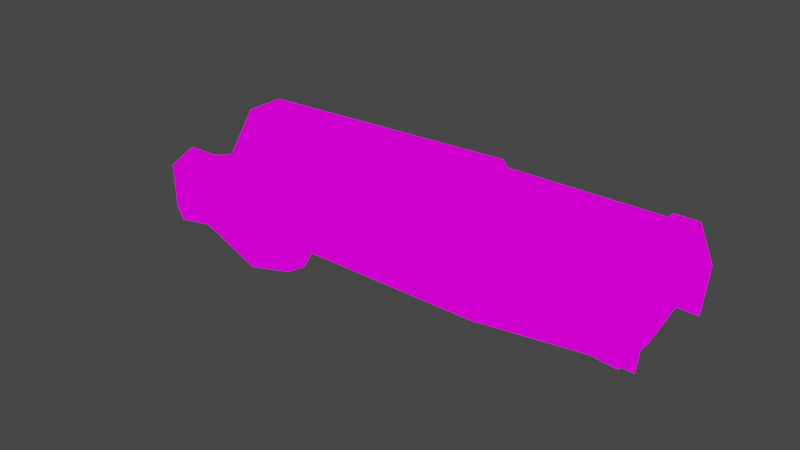 # Source: v_prox.blend  (saved by Blender 2.82.7; exported with 4.5.12 LTS)
import bpy
from mathutils import Matrix  # noqa: F401  (used for matrix-valued properties, if any)

bpy.ops.wm.read_factory_settings(use_empty=True)
scene = bpy.context.scene
scene.name = 'Scene'

# ---- collections
col_collection = bpy.data.collections.new('Collection'); scene.collection.children.link(col_collection)

# ---- images (referenced by path relative to the original .blend; pixels are not part of the script)
import os
ASSET_DIR = os.environ.get("B2B_ASSET_DIR", "")  # directory of the original .blend (textures are referenced by path, not embedded)
HERE = os.path.dirname(os.path.abspath(__file__))  # packed textures are extracted next to this script under _unpacked/

def load_image(name, relpath, width, height, colorspace="sRGB"):
    """Load a texture the original file referenced (path relative to the .blend, or extracted next to this script)."""
    p = next((c for c in (os.path.join(HERE, relpath), os.path.join(ASSET_DIR, relpath)) if relpath and os.path.exists(c)), "")
    if p:
        img = bpy.data.images.load(p, check_existing=True)
        img.name = name
    else:  # same state as the original file: an image datablock whose file is absent (Cycles renders it pink)
        img = bpy.data.images.new(name, width, height)
        img.source = "FILE"
        img.filepath = "//" + (relpath or name)
    img.colorspace_settings.name = colorspace
    return img
img_hand_6_png = load_image('hand_6.png', 'textures/prox.png', 1024, 1024, 'sRGB')

# ---- materials (node trees are filled in below, after node groups)
mat_f__stuf_quakespasm_openvr_models_hand = bpy.data.materials.new('F:\\stuf\\Quakespasm-OpenVR\\models\\hand')
mat_f__stuf_quakespasm_openvr_models_hand.use_transparent_shadow = False
mat_f__stuf_quakespasm_openvr_models_hand.diffuse_color = (1.0, 1.0, 1.0, 1.0)
mat_f__stuf_quakespasm_openvr_models_hand.roughness = 1.0
mat_f__stuf_quakespasm_openvr_models_hand.specular_intensity = 0.0
mat_f__stuf_quakespasm_openvr_models_hand.metallic = 1.0

# ---- material node trees
mat_f__stuf_quakespasm_openvr_models_hand.use_nodes = True; mat_f__stuf_quakespasm_openvr_models_hand.node_tree.nodes.clear()
_N = mat_f__stuf_quakespasm_openvr_models_hand.node_tree.nodes; _L = mat_f__stuf_quakespasm_openvr_models_hand.node_tree.links
n0 = _N.new('ShaderNodeOutputMaterial'); n0.name = 'Material Output'; n0.location = (200, 0)
n1 = _N.new('ShaderNodeEmission'); n1.name = 'Emission'; n1.location = (0, 0)
n2 = _N.new('ShaderNodeTexImage'); n2.name = 'Image Texture'; n2.location = (-300, 0)
n2.image = img_hand_6_png
n2.interpolation = 'Closest'
_L.new(n2.outputs[0], n1.inputs[0])
_L.new(n1.outputs[0], n0.inputs[0])
n0.is_active_output = True

# ---- world
world_world = bpy.data.worlds.new('World'); scene.world = world_world
world_world.use_nodes = True; world_world.node_tree.nodes.clear()
_N = world_world.node_tree.nodes; _L = world_world.node_tree.links
n0 = _N.new('ShaderNodeOutputWorld'); n0.name = 'World Output'; n0.location = (300, 300)
n1 = _N.new('ShaderNodeBackground'); n1.name = 'Background'; n1.location = (10, 300)
n1.inputs[0].default_value = (0.05088, 0.05088, 0.05088, 1.0)
_L.new(n1.outputs[0], n0.inputs[0])
n0.is_active_output = True
world_world.color = (0.05088, 0.05088, 0.05088)
world_world.use_sun_shadow = False
world_world.sun_shadow_jitter_overblur = 0.0

# ---- meshes
me_f__stuf_noesis_v_rock = bpy.data.meshes.new('F:\\stuf\\noesis\\v_rock')
me_f__stuf_noesis_v_rock.from_pydata([(6.005, 2.509, -1.159), (7.043, 2.509, 1.245), (6.99, 2.509, -1.092), (5.915, 0.7628, 3.62), (6.861, 0.9077, 3.696), (7.043, -2.513, 1.245), (6.861, -0.8918, 3.696), (6.679, -0.001929, 1.333), (6.679, -0.001929, 1.333), (6.679, -0.001929, 1.333), (6.679, -0.001929, 1.333), (6.679, -0.001929, 1.333), (6.679, -0.001929, 1.333), (-10.71, 0.9077, -4.309), (6.99, -2.513, -1.092), (-1.443, 2.509, -1.684), (-10.89, 2.509, -2.384), (-1.495, 2.509, 0.6329), (-1.677, 0.9077, 3.083), (-1.495, -2.513, 0.6329), (-1.677, -0.8918, 3.083), (-10.89, -2.513, -2.384), (-1.443, -2.513, -1.684), (-1.443, 2.371, -1.684), (5.953, 2.371, 1.07), (6.005, 2.371, -1.159), (-1.677, 0.8484, 2.821), (-1.495, 2.371, 0.5454), (-1.677, -0.8522, 2.821), (5.953, -2.375, 1.07), (-1.495, -2.375, 0.5454), (5.771, -0.8522, 3.433), (-1.443, -2.375, -1.684), (6.005, -2.375, -1.159), (5.953, 2.509, 1.158), (5.771, 0.8484, 3.433), (5.915, -0.7469, 3.62), (5.953, -2.513, 1.158), (6.005, -2.513, -1.159), (-14.34, 2.509, -0.7913), (-10.71, -0.8918, -4.309), (-14.34, -0.8918, 1.659), (-14.34, 0.9077, 1.659), (-14.34, -2.513, -0.7913), (-1.295, -0.7849, -3.71), (-1.295, 0.781, -3.71), (5.748, -1.188, -2.307), (5.748, 1.185, -2.307), (5.771, 0.9077, 3.608), (5.771, -0.8918, 3.608), (6.717, 0.7628, 3.684), (6.717, -0.7469, 3.684), (6.717, -0.5959, 3.684), (6.717, 0.6118, 3.684), (5.915, 0.6118, 3.62), (5.915, -0.5959, 3.62), (-13.79, 0.2645, -1.28), (-13.36, 1.075, -1.447), (-13.56, 0.6503, -1.417), (-13.04, 1.325, -1.577), (-12.55, 1.962, -1.652), (-14.27, 1.21, -0.9177), (-12.65, -1.954, -1.637), (-12.14, -2.34, -3.386), (-15.57, -2.205, -2.777), (-13.32, 1.46, -6.052), (-14.45, 1.345, -5.848), (-13.64, -0.06346, -6.406), (-15.53, 1.113, -4.207), (-15.26, 1.75, -3.46), (-16.46, 1.21, -3.283), (-12.59, 2.155, -3.684), (-11.07, 0.7274, -4.057), (-11.67, 1.634, -3.175), (-12.34, 1.518, -1.923), (-13.03, 2.541, -2.106), (-12.09, -0.6614, -6.182), (-13.02, -2.147, -5.655), (-14.65, 1.923, -1.74), (-14.53, 1.325, -3.472), (-14.2, 1.885, -2.302), (-13.64, -0.06346, -6.406), (-16.15, -0.8351, -5.708), (-13.79, 0.2645, -1.28), (-12.6, -0.1985, -1.391), (-13.04, -0.9122, -1.049), (-13.12, -0.1792, -1.341), (-13.56, 0.2645, -1.373), (-11.11, -0.4493, -3.862), (-11.07, 0.7274, -4.057), (-15.84, -1.665, -1.716), (-15.62, -0.2756, -1.215), (-10.93, 0.9975, -2.372), (-10.95, -0.04417, -2.174), (-11.97, 0.7081, -1.72), (-16.02, -2.282, -4.42), (-17.62, -2.378, -4.845), (-17.31, -2.05, -2.486), (-17.44, -1.047, -5.581), (-18.72, -0.6422, -5.477), (-18.87, -1.703, -4.826), (-16.66, -1.028, -5.767), (-16.76, 0.5538, -5.245), (-17.13, 0.168, -5.03), (-16.65, -0.6422, -1.555), (-17.65, -0.7193, -1.871), (-19.04, -0.4685, -2.039), (-19.03, -1.742, -2.567), (-16.15, -0.8351, -5.708), (-15.06, 0.3995, -5.363), (-12.08, 0.3802, -6.38), (-10.93, 0.9975, -2.372), (-16.66, -1.028, -5.767), (-17.28, 0.2838, -2.505), (-16.57, 0.7081, -3.93), (-16.65, -0.6422, -1.555), (-17.65, -0.7193, -1.871), (-19.04, -0.4685, -2.039), (-18.89, 0.5924, -2.711), (-17.44, -1.047, -5.581), (-18.72, -0.6422, -5.477), (-18.67, 0.3416, -4.922), (-16.25, 1.229, -2.165), (-14.17, 2.136, -3.513), (-11.65, -1.414, -1.719), (-12.24, 0.168, -1.541), (-12.17, 0.4188, -1.646), (-15.62, -0.2756, -1.215), (-13.38, 2.193, -2.485), (-12.08, 0.3802, -6.38), (-11.97, 0.7081, -1.72), (-12.54, 1.248, -1.85), (-12.19, 0.7274, -1.758), (-13.59, 0.4574, -1.419), (-18.87, -1.703, -4.826), (-18.91, -0.9508, -3.837), (-19.03, -1.742, -2.567), (-19.04, -0.4685, -2.039), (-18.89, 0.5924, -2.711), (-18.67, 0.3416, -4.922), (-18.72, -0.6422, -5.477), (-13.57, 0.766, -1.705), (-13.44, 1.055, -1.695), (-13.56, 0.2645, -1.373), (-13.44, 0.2838, -1.695), (-13.53, 0.5731, -1.768), (-12.77, 1.345, -1.756), (-13.19, -0.1985, -1.589), (-13.44, 0.2838, -1.695), (-12.88, 1.345, -2.007), (-12.81, 1.113, -2.068), (-12.19, 0.7274, -1.758), (-12.5, 0.6503, -1.979), (-13.24, 1.152, -1.813), (-12.71, -0.1406, -1.686), (-12.34, 0.3609, -1.901), (-12.5, 0.6503, -1.979), (-15.91, 0.0002981, -0.8505)], [], [(9, 8, 7), (10, 8, 9), (7, 8, 11), (11, 8, 10), (11, 12, 7), (7, 12, 9), (9, 12, 10), (10, 12, 11), (24, 25, 23, 27), (39, 17, 15, 16), (1, 2, 0, 34), (19, 43, 21, 22), (29, 30, 32, 33), (24, 27, 26, 35), (39, 16, 21, 43), (42, 18, 17, 39), (29, 33, 38, 37, 49, 48, 34, 0, 25, 24, 35, 31), (29, 31, 28, 30), (1, 34, 48, 4), (31, 35, 26, 28), (20, 41, 43, 19), (5, 6, 49, 37), (5, 37, 38, 14), (50, 3, 54, 53), (18, 42, 41, 20), (30, 19, 22, 32), (19, 30, 28, 20), (26, 18, 20, 28), (17, 18, 26, 27), (17, 27, 23, 15), (21, 40, 44, 32), (22, 21, 32), (13, 16, 23, 45), (16, 15, 23), (40, 13, 45, 44), (25, 45, 23), (32, 44, 33), (44, 45, 25, 47, 46, 33), (3, 50, 4, 48), (36, 55, 54, 3, 48, 49), (50, 53, 52, 51, 6, 4), (51, 36, 49, 6), (52, 55, 36, 51), (53, 54, 55, 52), (21, 16, 13, 40), (56, 58, 57), (56, 57, 59), (56, 59, 60), (56, 60, 61), (64, 63, 62), (67, 66, 65), (70, 69, 68), (72, 65, 71), (74, 73, 60), (61, 60, 75), (63, 77, 76), (80, 79, 78), (76, 77, 81), (82, 81, 77), (85, 84, 83), (84, 86, 83), (86, 87, 83), (89, 88, 76), (91, 90, 85), (94, 93, 92), (97, 96, 95), (100, 99, 98), (103, 102, 101), (104, 90, 91), (106, 97, 105), (107, 97, 106), (102, 109, 108), (65, 110, 67), (93, 88, 89), (111, 72, 73), (73, 71, 75), (82, 77, 95), (101, 102, 108), (95, 112, 82), (64, 95, 77), (114, 113, 70), (113, 116, 115), (95, 98, 112), (97, 104, 105), (116, 118, 117), (113, 118, 116), (120, 103, 119), (121, 103, 120), (100, 97, 107), (73, 72, 71), (69, 70, 122), (102, 68, 109), (114, 103, 113), (102, 103, 114), (123, 65, 66), (74, 111, 73), (93, 94, 124), (118, 103, 121), (113, 103, 118), (93, 89, 92), (126, 125, 94), (125, 84, 94), (84, 85, 94), (85, 124, 94), (102, 114, 68), (91, 85, 83), (56, 61, 127), (97, 90, 104), (113, 122, 70), (97, 64, 90), (67, 108, 109), (90, 62, 85), (62, 124, 85), (62, 63, 124), (97, 95, 64), (63, 93, 124), (64, 62, 90), (64, 77, 63), (103, 101, 119), (79, 68, 69), (69, 78, 79), (122, 61, 78), (69, 122, 78), (63, 76, 88), (63, 88, 93), (70, 68, 114), (60, 73, 75), (100, 96, 97), (100, 98, 96), (95, 96, 98), (79, 109, 68), (123, 109, 79), (123, 71, 65), (67, 109, 66), (123, 66, 109), (128, 71, 123), (128, 75, 71), (72, 110, 65), (80, 78, 75), (80, 75, 128), (80, 123, 79), (80, 128, 123), (129, 76, 81), (89, 76, 129), (127, 113, 115), (122, 127, 61), (127, 122, 113), (74, 131, 130), (131, 132, 130), (56, 133, 58), (74, 130, 111), (61, 75, 78), (136, 135, 134), (137, 135, 136), (138, 135, 137), (139, 135, 138), (140, 135, 139), (134, 135, 140), (58, 141, 57), (141, 142, 57), (133, 56, 143), (125, 126, 84), (143, 144, 133), (144, 145, 133), (146, 131, 59), (131, 74, 59), (74, 60, 59), (86, 147, 87), (147, 148, 87), (146, 149, 131), (149, 150, 131), (126, 94, 151), (150, 145, 152), (145, 144, 152), (145, 150, 141), (150, 149, 141), (149, 153, 141), (142, 141, 153), (147, 154, 148), (154, 155, 148), (155, 156, 148), (126, 155, 84), (155, 154, 84), (133, 145, 58), (145, 141, 58), (151, 156, 126), (156, 155, 126), (131, 150, 132), (150, 152, 132), (57, 142, 59), (142, 153, 59), (59, 153, 146), (153, 149, 146), (84, 154, 86), (154, 147, 86), (41, 42, 157), (42, 39, 157), (39, 43, 157), (43, 41, 157)])
_uv = me_f__stuf_noesis_v_rock.uv_layers.new(name='uv')
_uv.uv.foreach_set('vector', [0.9172, 0.5, 0.9508, 0.5, 0.9508, 0.75, 0.9508, 0.2266, 0.9508, 0.5, 0.9172, 0.5, 0.9508, 0.75, 0.9508, 0.5, 0.9844, 0.5, 0.9844, 0.5, 0.9508, 0.5, 0.9508, 0.2266, 0.9844, 0.5, 0.9508, 0.5, 0.9508, 0.75, 0.9508, 0.75, 0.9508, 0.5, 0.9172, 0.5, 0.9172, 0.5, 0.9508, 0.5, 0.9508, 0.2266, 0.9508, 0.2266, 0.9508, 0.5, 0.9844, 0.5, 0.8718, 0.7812, 0.8718, 0.9609, 0.7295, 0.9609, 0.7295, 0.7812, 0.554, 0.7812, 0.7326, 0.7812, 0.7326, 0.9609, 0.554, 0.9609, 0.8994, 0.7812, 0.8994, 0.9609, 0.8757, 0.9609, 0.8757, 0.7812, 0.7326, 0.2188, 0.554, 0.2188, 0.554, 0.03906, 0.7326, 0.03906, 0.8718, 0.2188, 0.7295, 0.2188, 0.7295, 0.03906, 0.8718, 0.03906, 0.8718, 0.7812, 0.7295, 0.7812, 0.7295, 0.6328, 0.8718, 0.6328, 0.6441, 0.739, 0.5517, 0.7356, 0.5528, 0.2359, 0.6452, 0.2394, 0.5509, 0.6328, 0.7295, 0.6328, 0.7295, 0.7812, 0.5509, 0.7812, 0.8718, 0.2188, 0.8718, 0.03906, 0.8757, 0.03906, 0.8757, 0.2188, 0.8757, 0.3672, 0.8757, 0.6328, 0.8757, 0.7812, 0.8757, 0.9609, 0.8718, 0.9609, 0.8718, 0.7812, 0.8718, 0.6328, 0.8718, 0.3672, 0.8718, 0.2188, 0.8718, 0.3672, 0.7295, 0.3672, 0.7295, 0.2188, 0.8994, 0.7812, 0.8757, 0.7812, 0.8757, 0.6328, 0.8994, 0.6328, 0.8718, 0.3672, 0.8718, 0.6328, 0.7295, 0.6328, 0.7295, 0.3672, 0.7295, 0.3672, 0.5509, 0.3672, 0.5509, 0.2188, 0.7295, 0.2188, 0.8994, 0.2188, 0.8994, 0.3672, 0.8757, 0.3672, 0.8757, 0.2188, 0.8994, 0.2188, 0.8757, 0.2188, 0.8757, 0.03906, 0.8994, 0.03906, 0.8963, 0.6114, 0.8788, 0.6114, 0.8788, 0.5371, 0.8963, 0.5371, 0.7295, 0.6328, 0.5509, 0.6328, 0.5509, 0.3672, 0.7295, 0.3672, 0.7295, 0.2188, 0.7295, 0.2188, 0.7295, 0.03906, 0.7295, 0.03906, 0.7295, 0.2188, 0.7295, 0.2188, 0.7295, 0.3672, 0.7295, 0.3672, 0.7295, 0.6328, 0.7295, 0.6328, 0.7295, 0.3672, 0.7295, 0.3672, 0.7295, 0.7812, 0.7295, 0.6328, 0.7295, 0.6328, 0.7295, 0.7812, 0.7295, 0.7812, 0.7295, 0.7812, 0.7295, 0.9609, 0.7295, 0.9609, 0.5537, 0.6428, 0.5541, 0.5322, 0.6538, 0.5263, 0.6547, 0.6388, 0.7295, 0.03906, 0.52, 0.2188, 0.7295, 0.03906, 0.5541, 0.4527, 0.5537, 0.3426, 0.6546, 0.3461, 0.6538, 0.4585, 0.52, 0.7812, 0.7295, 0.9609, 0.4943, 0.0, 0.5541, 0.5322, 0.5541, 0.4527, 0.6538, 0.4585, 0.6538, 0.5263, 0.7316, 0.3671, 0.6474, 0.4585, 0.6483, 0.3461, 0.6484, 0.6388, 0.6474, 0.5263, 0.7318, 0.6158, 0.6474, 0.5263, 0.6474, 0.4585, 0.7316, 0.3671, 0.7267, 0.4386, 0.7268, 0.5442, 0.7318, 0.6158, 0.8788, 0.6114, 0.8963, 0.6114, 0.8994, 0.6328, 0.8757, 0.6328, 0.8788, 0.3886, 0.8788, 0.4629, 0.8788, 0.5371, 0.8788, 0.6114, 0.8757, 0.6328, 0.8757, 0.3672, 0.8963, 0.6114, 0.8963, 0.5371, 0.8963, 0.4629, 0.8963, 0.3886, 0.8994, 0.3672, 0.8994, 0.6328, 0.8963, 0.3886, 0.8788, 0.3886, 0.8757, 0.3672, 0.8994, 0.3672, 0.8963, 0.4629, 0.8788, 0.4629, 0.8788, 0.3886, 0.8963, 0.3886, 0.8963, 0.5371, 0.8788, 0.5371, 0.8788, 0.4629, 0.8963, 0.4629, 0.5978, 0.239, 0.5967, 0.7387, 0.5496, 0.5756, 0.55, 0.3966, 0.08594, 0.5625, 0.07812, 0.5391, 0.07031, 0.5078, 0.08594, 0.5625, 0.07031, 0.5078, 0.06445, 0.5078, 0.08594, 0.5625, 0.06445, 0.5078, 0.04688, 0.4688, 0.08594, 0.5625, 0.04688, 0.4688, 0.08984, 0.4766, 0.2363, 0.7266, 0.1738, 0.7266, 0.1934, 0.6172, 0.04492, 0.01562, 0.0625, 0.07031, 0.03906, 0.07031, 0.1133, 0.25, 0.08984, 0.2656, 0.09766, 0.1797, 0.003906, 0.2969, 0.03906, 0.07031, 0.03711, 0.3125, 0.04492, 0.5078, 0.02148, 0.3516, 0.04688, 0.4688, 0.08984, 0.4766, 0.04688, 0.4688, 0.05664, 0.4141, 0.1738, 0.7266, 0.1777, 0.9219, 0.1504, 0.9297, 0.08398, 0.3672, 0.08398, 0.2734, 0.08984, 0.3984, 0.1504, 0.9297, 0.1777, 0.9219, 0.1719, 0.9922, 0.2422, 0.9922, 0.1719, 0.9922, 0.1777, 0.9219, 0.1992, 0.5234, 0.1875, 0.4922, 0.2129, 0.4453, 0.1875, 0.4922, 0.1992, 0.4844, 0.2129, 0.4453, 0.1992, 0.4844, 0.207, 0.4453, 0.2129, 0.4453, 0.1309, 0.7109, 0.1465, 0.7188, 0.1504, 0.9297, 0.248, 0.5234, 0.2422, 0.6484, 0.1992, 0.5234, 0.168, 0.4453, 0.1484, 0.6016, 0.1328, 0.5938, 0.2637, 0.7188, 0.2734, 0.8906, 0.2402, 0.875, 0.3223, 0.8906, 0.3223, 0.9688, 0.2695, 0.9688, 0.1348, 0.1094, 0.1172, 0.1016, 0.123, 0.03125, 0.2637, 0.5781, 0.2422, 0.6484, 0.248, 0.5234, 0.3223, 0.6172, 0.2637, 0.7188, 0.2754, 0.6328, 0.3223, 0.7031, 0.2637, 0.7188, 0.3223, 0.6172, 0.1172, 0.1016, 0.08594, 0.07812, 0.1152, 0.01562, 0.03906, 0.07031, 0.007812, 0.07031, 0.04492, 0.01562, 0.1484, 0.6016, 0.1465, 0.7188, 0.1309, 0.7109, 0.005859, 0.4141, 0.003906, 0.2969, 0.02148, 0.3516, 0.02148, 0.3516, 0.03711, 0.3125, 0.05664, 0.4141, 0.2422, 0.9922, 0.1777, 0.9219, 0.2402, 0.875, 0.123, 0.03125, 0.1172, 0.1016, 0.1152, 0.01562, 0.2402, 0.875, 0.25, 0.9766, 0.2422, 0.9922, 0.2363, 0.7266, 0.2402, 0.875, 0.1777, 0.9219, 0.1191, 0.1953, 0.1406, 0.2969, 0.1133, 0.25, 0.1406, 0.2969, 0.1484, 0.375, 0.1367, 0.4297, 0.2402, 0.875, 0.2695, 0.9688, 0.25, 0.9766, 0.2637, 0.7188, 0.2637, 0.5781, 0.2754, 0.6328, 0.1484, 0.375, 0.1953, 0.3047, 0.1953, 0.3906, 0.1406, 0.2969, 0.1953, 0.3047, 0.1484, 0.375, 0.1953, 0.03906, 0.1348, 0.1094, 0.1426, 0.03906, 0.1953, 0.1094, 0.1348, 0.1094, 0.1953, 0.03906, 0.3223, 0.8906, 0.2637, 0.7188, 0.3223, 0.7031, 0.02148, 0.3516, 0.003906, 0.2969, 0.03711, 0.3125, 0.08984, 0.2656, 0.1133, 0.25, 0.1152, 0.3281, 0.1172, 0.1016, 0.09766, 0.1797, 0.08594, 0.07812, 0.1191, 0.1953, 0.1348, 0.1094, 0.1406, 0.2969, 0.1172, 0.1016, 0.1348, 0.1094, 0.1191, 0.1953, 0.07031, 0.2812, 0.03906, 0.07031, 0.0625, 0.07031, 0.04492, 0.5078, 0.005859, 0.4141, 0.02148, 0.3516, 0.1484, 0.6016, 0.168, 0.4453, 0.1699, 0.6016, 0.1953, 0.3047, 0.1348, 0.1094, 0.1953, 0.1094, 0.1406, 0.2969, 0.1348, 0.1094, 0.1953, 0.3047, 0.1484, 0.6016, 0.1309, 0.7109, 0.1328, 0.5938, 0.1738, 0.4531, 0.1738, 0.4766, 0.168, 0.4453, 0.1738, 0.4766, 0.1875, 0.4922, 0.168, 0.4453, 0.1875, 0.4922, 0.1992, 0.5234, 0.168, 0.4453, 0.1992, 0.5234, 0.1699, 0.6016, 0.168, 0.4453, 0.1172, 0.1016, 0.1191, 0.1953, 0.09766, 0.1797, 0.248, 0.5234, 0.1992, 0.5234, 0.2129, 0.4453, 0.08594, 0.5625, 0.08984, 0.4766, 0.1211, 0.4844, 0.2637, 0.7188, 0.2422, 0.6484, 0.2637, 0.5781, 0.1406, 0.2969, 0.1152, 0.3281, 0.1133, 0.25, 0.2637, 0.7188, 0.2363, 0.7266, 0.2422, 0.6484, 0.04492, 0.01562, 0.1152, 0.01562, 0.08594, 0.07812, 0.2422, 0.6484, 0.1934, 0.6172, 0.1992, 0.5234, 0.1934, 0.6172, 0.1699, 0.6016, 0.1992, 0.5234, 0.1934, 0.6172, 0.1738, 0.7266, 0.1699, 0.6016, 0.2637, 0.7188, 0.2402, 0.875, 0.2363, 0.7266, 0.1738, 0.7266, 0.1484, 0.6016, 0.1699, 0.6016, 0.2363, 0.7266, 0.1934, 0.6172, 0.2422, 0.6484, 0.2363, 0.7266, 0.1777, 0.9219, 0.1738, 0.7266, 0.1348, 0.1094, 0.123, 0.03125, 0.1426, 0.03906, 0.08398, 0.2734, 0.09766, 0.1797, 0.08984, 0.2656, 0.08984, 0.2656, 0.08984, 0.3984, 0.08398, 0.2734, 0.1152, 0.3281, 0.08984, 0.4766, 0.08984, 0.3984, 0.08984, 0.2656, 0.1152, 0.3281, 0.08984, 0.3984, 0.1738, 0.7266, 0.1504, 0.9297, 0.1465, 0.7188, 0.1738, 0.7266, 0.1465, 0.7188, 0.1484, 0.6016, 0.1133, 0.25, 0.09766, 0.1797, 0.1191, 0.1953, 0.04688, 0.4688, 0.02148, 0.3516, 0.05664, 0.4141, 0.3223, 0.8906, 0.2734, 0.8906, 0.2637, 0.7188, 0.3223, 0.8906, 0.2695, 0.9688, 0.2734, 0.8906, 0.2402, 0.875, 0.2734, 0.8906, 0.2695, 0.9688, 0.08398, 0.2734, 0.08594, 0.07812, 0.09766, 0.1797, 0.07031, 0.2812, 0.08594, 0.07812, 0.08398, 0.2734, 0.07031, 0.2812, 0.03711, 0.3125, 0.03906, 0.07031, 0.04492, 0.01562, 0.08594, 0.07812, 0.0625, 0.07031, 0.07031, 0.2812, 0.0625, 0.07031, 0.08594, 0.07812, 0.0625, 0.3672, 0.03711, 0.3125, 0.07031, 0.2812, 0.0625, 0.3672, 0.05664, 0.4141, 0.03711, 0.3125, 0.003906, 0.2969, 0.007812, 0.07031, 0.03906, 0.07031, 0.08398, 0.3672, 0.08984, 0.3984, 0.05664, 0.4141, 0.08398, 0.3672, 0.05664, 0.4141, 0.0625, 0.3672, 0.08398, 0.3672, 0.07031, 0.2812, 0.08398, 0.2734, 0.08398, 0.3672, 0.0625, 0.3672, 0.07031, 0.2812, 0.1348, 0.9375, 0.1504, 0.9297, 0.1719, 0.9922, 0.1309, 0.7109, 0.1504, 0.9297, 0.1348, 0.9375, 0.1211, 0.4844, 0.1406, 0.2969, 0.1367, 0.4297, 0.1152, 0.3281, 0.1211, 0.4844, 0.08984, 0.4766, 0.1211, 0.4844, 0.1152, 0.3281, 0.1406, 0.2969, 0.04492, 0.5078, 0.05273, 0.5156, 0.04102, 0.5625, 0.05273, 0.5156, 0.04492, 0.5625, 0.04102, 0.5625, 0.08594, 0.5625, 0.08008, 0.5547, 0.07812, 0.5391, 0.04492, 0.5078, 0.04102, 0.5625, 0.005859, 0.4141, 0.08984, 0.4766, 0.05664, 0.4141, 0.08984, 0.3984, 0.1309, 0.4297, 0.125, 0.3203, 0.1465, 0.2734, 0.1035, 0.4297, 0.125, 0.3203, 0.1309, 0.4297, 0.08984, 0.3516, 0.125, 0.3203, 0.1035, 0.4297, 0.1094, 0.2031, 0.125, 0.3203, 0.08984, 0.3516, 0.1309, 0.1953, 0.125, 0.3203, 0.1094, 0.2031, 0.1465, 0.2734, 0.125, 0.3203, 0.1309, 0.1953, 0.07812, 0.5391, 0.07812, 0.5391, 0.07031, 0.5078, 0.07812, 0.5391, 0.07031, 0.5078, 0.07031, 0.5078, 0.08008, 0.5547, 0.08594, 0.5625, 0.08008, 0.5625, 0.1738, 0.4766, 0.1738, 0.4531, 0.1875, 0.4922, 0.08008, 0.5625, 0.08008, 0.5625, 0.08008, 0.5547, 0.08008, 0.5625, 0.08008, 0.5547, 0.08008, 0.5547, 0.05469, 0.5078, 0.05273, 0.5156, 0.06445, 0.5078, 0.05273, 0.5156, 0.04492, 0.5078, 0.06445, 0.5078, 0.04492, 0.5078, 0.04688, 0.4688, 0.06445, 0.5078, 0.1992, 0.4844, 0.1992, 0.4844, 0.207, 0.4453, 0.1992, 0.4844, 0.207, 0.4453, 0.207, 0.4453, 0.05469, 0.5078, 0.05469, 0.5078, 0.05273, 0.5156, 0.05469, 0.5078, 0.05273, 0.5156, 0.05273, 0.5156, 0.1738, 0.4531, 0.168, 0.4453, 0.1719, 0.4453, 0.05273, 0.5156, 0.08008, 0.5547, 0.04492, 0.5625, 0.08008, 0.5547, 0.08008, 0.5625, 0.04492, 0.5625, 0.08008, 0.5547, 0.05273, 0.5156, 0.07812, 0.5391, 0.05273, 0.5156, 0.05469, 0.5078, 0.07812, 0.5391, 0.05469, 0.5078, 0.06445, 0.5078, 0.07812, 0.5391, 0.07031, 0.5078, 0.07812, 0.5391, 0.06445, 0.5078, 0.1992, 0.4844, 0.1875, 0.4922, 0.207, 0.4453, 0.1875, 0.4922, 0.1738, 0.4531, 0.207, 0.4453, 0.1738, 0.4531, 0.1719, 0.4453, 0.207, 0.4453, 0.1738, 0.4531, 0.1738, 0.4531, 0.1875, 0.4922, 0.1738, 0.4531, 0.1875, 0.4922, 0.1875, 0.4922, 0.08008, 0.5547, 0.08008, 0.5547, 0.07812, 0.5391, 0.08008, 0.5547, 0.07812, 0.5391, 0.07812, 0.5391, 0.1719, 0.4453, 0.1719, 0.4453, 0.1738, 0.4531, 0.1719, 0.4453, 0.1738, 0.4531, 0.1738, 0.4531, 0.05273, 0.5156, 0.05273, 0.5156, 0.04492, 0.5625, 0.05273, 0.5156, 0.04492, 0.5625, 0.04492, 0.5625, 0.07031, 0.5078, 0.07031, 0.5078, 0.06445, 0.5078, 0.07031, 0.5078, 0.06445, 0.5078, 0.06445, 0.5078, 0.06445, 0.5078, 0.06445, 0.5078, 0.05469, 0.5078, 0.06445, 0.5078, 0.05469, 0.5078, 0.05469, 0.5078, 0.1875, 0.4922, 0.1875, 0.4922, 0.1992, 0.4844, 0.1875, 0.4922, 0.1992, 0.4844, 0.1992, 0.4844, 0.7286, 0.3697, 0.7282, 0.6134, 0.6672, 0.49, 0.7282, 0.6134, 0.6374, 0.739, 0.6672, 0.49, 0.6374, 0.739, 0.6385, 0.2394, 0.6672, 0.49, 0.6385, 0.2394, 0.7286, 0.3697, 0.6672, 0.49])
me_f__stuf_noesis_v_rock.materials.append(mat_f__stuf_quakespasm_openvr_models_hand)
me_f__stuf_noesis_v_rock.use_remesh_fix_poles = True
me_f__stuf_noesis_v_rock.use_remesh_preserve_attributes = False
me_f__stuf_noesis_v_rock.use_mirror_vertex_groups = False
me_f__stuf_noesis_v_rock.update()

# ---- objects
ob_f__stuf_noesis_v_rock = bpy.data.objects.new('F:\\stuf\\noesis\\v_rock', me_f__stuf_noesis_v_rock)

# ---- transforms, parenting, visibility, modifiers, constraints
ob_f__stuf_noesis_v_rock.location = (20.73, 0.0, 4.772)
ob_f__stuf_noesis_v_rock.rotation_euler = (0.0, 0.07303, 0.0)
ob_f__stuf_noesis_v_rock.scale = (1.535, 1.535, 1.535)
ob_f__stuf_noesis_v_rock.lineart.crease_threshold = 0.0
_vg = ob_f__stuf_noesis_v_rock.vertex_groups.new(name='muzzle')
_vg = ob_f__stuf_noesis_v_rock.vertex_groups.new(name='gun')
_vg = ob_f__stuf_noesis_v_rock.vertex_groups.new(name='hand')

# ---- collection membership
scene.collection.objects.link(ob_f__stuf_noesis_v_rock)

# ---- scene / render settings (as saved in the file)
scene.frame_start = 1; scene.frame_end = 7; scene.frame_set(0)
scene.render.engine = 'BLENDER_EEVEE_NEXT'
scene.cycles.use_denoising = False
scene.cycles.samples = 128
scene.cycles.sampling_pattern = 'TABULATED_SOBOL'
scene.cycles.use_adaptive_sampling = False
scene.cycles.use_light_tree = False
scene.view_settings.view_transform = 'Filmic'
bpy.context.view_layer.update()

# ---- added for rendering (the .blend has no active camera): camera
cam_auto = bpy.data.cameras.new('AutoCamera')
cam_auto.lens = 50.0
cam_auto.sensor_width = 36.0
cam_auto.clip_end = 1000.0
ob_auto_camera = bpy.data.objects.new('AutoCamera', cam_auto)
scene.collection.objects.link(ob_auto_camera)
ob_auto_camera.location = (53.6436, -50.6812, 37.1709)
ob_auto_camera.rotation_euler = (1.09748, -7.21219e-08, 0.694738)
scene.camera = ob_auto_camera
bpy.context.view_layer.update()
